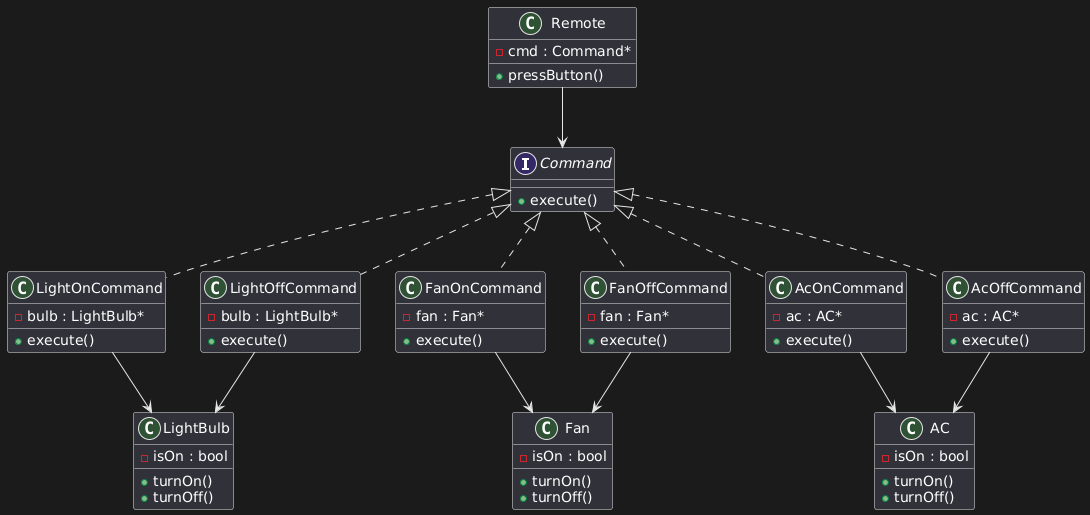

The diagram above was rendered by PlantUML. Its source (embedded in the PNG):
@startuml
' Interfaces
interface Command {
    +execute()
}

' Receivers
class LightBulb {
    -isOn : bool
    +turnOn()
    +turnOff()
}
class Fan {
    -isOn : bool
    +turnOn()
    +turnOff()
}
class AC {
    -isOn : bool
    +turnOn()
    +turnOff()
}

' Concrete Commands
class LightOnCommand {
    -bulb : LightBulb*
    +execute()
}
class LightOffCommand {
    -bulb : LightBulb*
    +execute()
}
class FanOnCommand {
    -fan : Fan*
    +execute()
}
class FanOffCommand {
    -fan : Fan*
    +execute()
}
class AcOnCommand {
    -ac : AC*
    +execute()
}
class AcOffCommand {
    -ac : AC*
    +execute()
}

' Invoker
class Remote {
    -cmd : Command*
    +pressButton()
}

' Relationships
Command <|.. LightOnCommand
Command <|.. LightOffCommand
Command <|.. FanOnCommand
Command <|.. FanOffCommand
Command <|.. AcOnCommand
Command <|.. AcOffCommand

LightOnCommand --> LightBulb
LightOffCommand --> LightBulb
FanOnCommand --> Fan
FanOffCommand --> Fan
AcOnCommand --> AC
AcOffCommand --> AC

Remote --> Command
@enduml